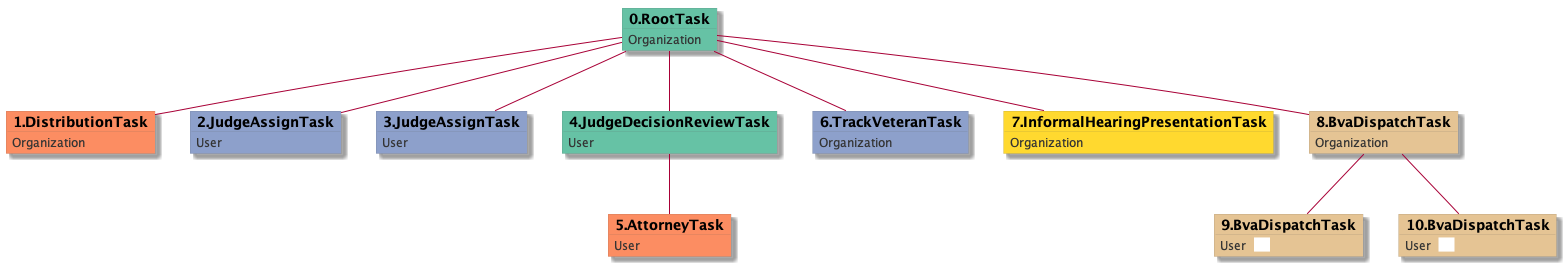

The diagram above was rendered by PlantUML. Its source (embedded in the PNG):
@startuml
skinparam {
  ObjectBorderColor #555
  ObjectBorderThickness 0
  ObjectFontStyle bold
  ObjectFontSize 14
  ObjectAttributeFontColor #333
  ObjectAttributeFontSize 12
}
  object 0.RootTask #66c2a5 {
Organization
}
  object 1.DistributionTask #fc8d62 {
Organization
}
  object 2.JudgeAssignTask #8da0cb {
User
}
  object 3.JudgeAssignTask #8da0cb {
User
}
  object 4.JudgeDecisionReviewTask #66c2a5 {
User
}
  object 5.AttorneyTask #fc8d62 {
User
}
  object 6.TrackVeteranTask #8da0cb {
Organization
}
  object 7.InformalHearingPresentationTask #ffd92f {
Organization
}
  object 8.BvaDispatchTask #e5c494 {
Organization
}
  object 9.BvaDispatchTask #e5c494 {
User  <back:white>    </back>
}
  object 10.BvaDispatchTask #e5c494 {
User  <back:white>    </back>
}
0.RootTask -- 1.DistributionTask
0.RootTask -- 2.JudgeAssignTask
0.RootTask -- 3.JudgeAssignTask
0.RootTask -- 4.JudgeDecisionReviewTask
4.JudgeDecisionReviewTask -- 5.AttorneyTask
0.RootTask -- 6.TrackVeteranTask
0.RootTask -- 7.InformalHearingPresentationTask
0.RootTask -- 8.BvaDispatchTask
8.BvaDispatchTask -- 9.BvaDispatchTask
8.BvaDispatchTask -- 10.BvaDispatchTask
@enduml